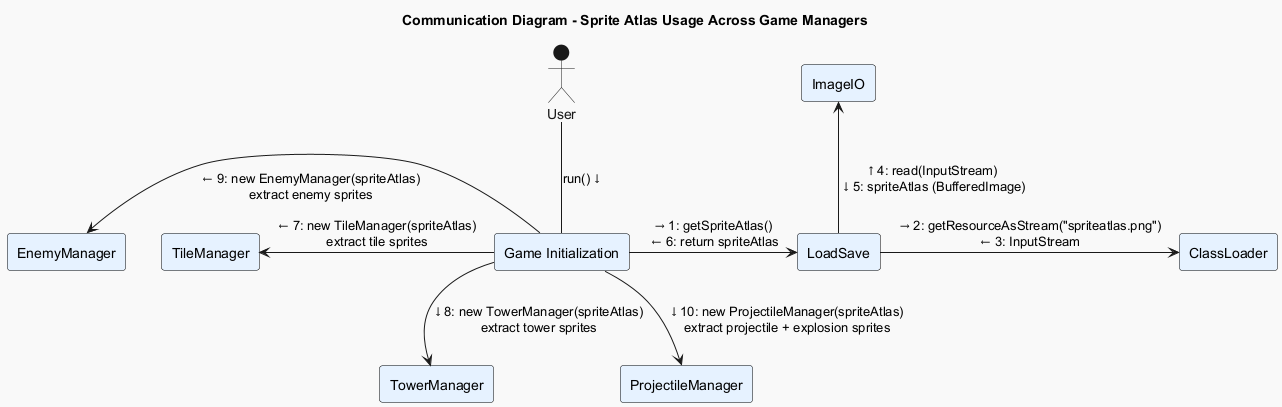

The diagram above was rendered by PlantUML. Its source (embedded in the PNG):
@startuml
!theme mars

title Communication Diagram - Sprite Atlas Usage Across Game Managers

skinparam linestyle ortho
skinparam rectangle {
  backgroundColor #E6F2FF
  borderColor Black
}

' Participants
actor "User" as Actor
rectangle "Game Initialization" as Init
rectangle "LoadSave" as LoadSave
rectangle "ClassLoader" as ClassLoader
rectangle "ImageIO" as ImageIO
rectangle "TileManager" as TileManager
rectangle "TowerManager" as TowerManager
rectangle "EnemyManager" as EnemyManager
rectangle "ProjectileManager" as ProjectileManager

' Message Flow
Actor -down- Init: run() ↓
Init -right-> LoadSave : → 1: getSpriteAtlas()\n ← 6: return spriteAtlas
LoadSave -right-> ClassLoader : → 2: getResourceAsStream("spriteatlas.png")\n← 3: InputStream

LoadSave -up-> ImageIO : ↑ 4: read(InputStream)\n ↓ 5: spriteAtlas (BufferedImage)


Init -left-> TileManager : ← 7: new TileManager(spriteAtlas)\nextract tile sprites
Init -down-> TowerManager : ↓ 8: new TowerManager(spriteAtlas)\nextract tower sprites
Init -left-> EnemyManager : \n← 9: new EnemyManager(spriteAtlas)\nextract enemy sprites
Init -down-> ProjectileManager : ↓ 10: new ProjectileManager(spriteAtlas)\nextract projectile + explosion sprites

@enduml